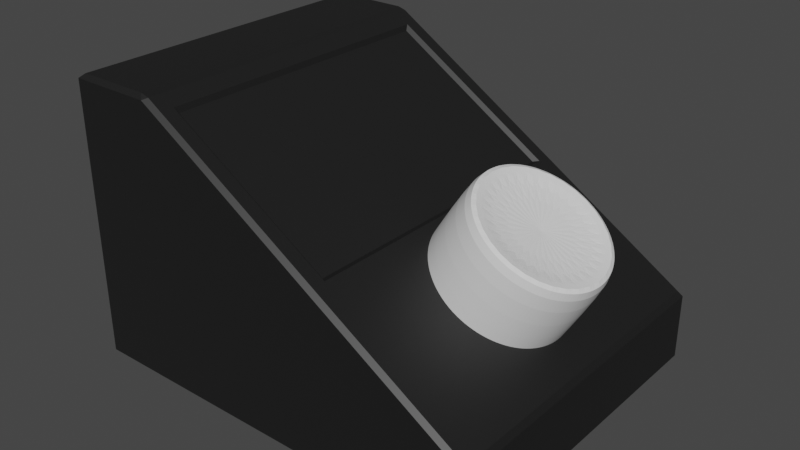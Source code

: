 # Source: button.blend  (saved by Blender 2.80.44; exported with 4.5.12 LTS)
import bpy
from mathutils import Matrix  # noqa: F401  (used for matrix-valued properties, if any)

bpy.ops.wm.read_factory_settings(use_empty=True)
scene = bpy.context.scene
scene.name = 'Scene'

# ---- collections
col_collection = bpy.data.collections.new('Collection'); scene.collection.children.link(col_collection)

# ---- materials (node trees are filled in below, after node groups)
mat_basematerial = bpy.data.materials.new('BaseMaterial')
mat_basematerial.alpha_threshold = 0.0
mat_basematerial.use_transparent_shadow = False
mat_basematerial.roughness = 0.5
mat_basematerial.line_color = (0.0, 0.0, 0.0, 1.0)
mat_buttonmaterial = bpy.data.materials.new('ButtonMaterial')
mat_buttonmaterial.use_transparent_shadow = False
mat_buttonmaterial.roughness = 0.25

# ---- material node trees
mat_basematerial.use_nodes = True; mat_basematerial.node_tree.nodes.clear()
_N = mat_basematerial.node_tree.nodes; _L = mat_basematerial.node_tree.links
n0 = _N.new('ShaderNodeOutputMaterial'); n0.name = 'Material Output'; n0.location = (300, 300)
n1 = _N.new('ShaderNodeBsdfPrincipled'); n1.name = 'Principled BSDF'; n1.location = (10, 300)
n1.distribution = 'GGX'
n1.subsurface_method = 'BURLEY'
n1.inputs[0].default_value = (0.01109, 0.01109, 0.01109, 1.0)
n1.inputs[3].default_value = 1.45
_L.new(n1.outputs[0], n0.inputs[0])
n0.is_active_output = True
mat_buttonmaterial.use_nodes = True; mat_buttonmaterial.node_tree.nodes.clear()
_N = mat_buttonmaterial.node_tree.nodes; _L = mat_buttonmaterial.node_tree.links
n0 = _N.new('ShaderNodeOutputMaterial'); n0.name = 'Material Output'; n0.location = (300, 300)
n1 = _N.new('ShaderNodeBsdfPrincipled'); n1.name = 'Principled BSDF'; n1.location = (10, 300)
n1.distribution = 'GGX'
n1.subsurface_method = 'BURLEY'
n1.inputs[3].default_value = 1.45
_L.new(n1.outputs[0], n0.inputs[0])
n0.is_active_output = True

# ---- world
world_world = bpy.data.worlds.new('World'); scene.world = world_world
world_world.use_nodes = True; world_world.node_tree.nodes.clear()
_N = world_world.node_tree.nodes; _L = world_world.node_tree.links
n0 = _N.new('ShaderNodeOutputWorld'); n0.name = 'World Output'; n0.location = (300, 300)
n1 = _N.new('ShaderNodeBackground'); n1.name = 'Background'; n1.location = (10, 300)
n1.inputs[0].default_value = (0.05088, 0.05088, 0.05088, 1.0)
_L.new(n1.outputs[0], n0.inputs[0])
n0.is_active_output = True
world_world.color = (0.05088, 0.05088, 0.05088)
world_world.use_sun_shadow = False
world_world.sun_shadow_jitter_overblur = 0.0

# ---- meshes
me_cube = bpy.data.meshes.new('Cube')
me_cube.from_pydata([(1.0, -1.2, -1.0), (1.0, 1.2, -1.0), (-1.0, -1.2, -1.0), (-1.0, 1.2, -1.0), (-1.5, -1.2, -1.0), (-1.5, 1.2, -1.0), (1.0, -1.2, -0.5295), (1.0, 1.2, -0.5295), (-1.028, -1.167, 1.0), (-1.0, -1.2, 0.9706), (-1.028, 1.167, 1.0), (-1.0, 1.2, 0.9706), (-1.472, 1.167, 1.0), (-1.5, 1.2, 0.9707), (-1.472, -1.167, 1.0), (-1.5, -1.2, 0.9707), (0.9778, 1.167, -0.4834), (-0.9778, 1.167, 0.9834), (0.9778, -1.167, -0.4834), (-0.9778, -1.167, 0.9834), (0.05249, 1.045, 0.1785), (-0.8827, 1.045, 0.88), (0.05249, -1.045, 0.1785), (-0.8827, -1.045, 0.88), (0.08514, -1.07, 0.186), (0.08514, 1.07, 0.186), (-0.8927, -1.07, 0.9195), (-0.8927, 1.07, 0.9195)], [], [(1, 7, 11, 3), (9, 2, 4, 15), (3, 11, 13, 5), (2, 0, 1, 3), (26, 24, 18, 19), (0, 6, 7, 1), (10, 8, 14, 12), (5, 13, 15, 4), (2, 3, 5, 4), (8, 19, 9), (17, 10, 11), (16, 17, 11, 7), (18, 16, 7, 6), (17, 19, 8, 10), (19, 18, 6, 9), (12, 14, 15, 13), (9, 15, 14, 8), (13, 11, 10, 12), (2, 9, 6, 0), (22, 23, 21, 20), (24, 25, 16, 18), (27, 26, 19, 17), (25, 27, 17, 16), (20, 21, 27, 25), (22, 20, 25, 24), (21, 23, 26, 27), (23, 22, 24, 26)])
_uv = me_cube.uv_layers.new(name='UVMap')
_uv.uv.foreach_set('vector', [0.375, 0.25, 0.6102, 0.25, 0.6213, 0.5, 0.375, 0.5, 0.8713, 0.5, 0.625, 0.5, 0.625, 0.5, 0.8713, 0.5, 0.375, 0.5, 0.6213, 0.5, 0.6213, 0.5, 0.375, 0.5, 0.375, 0.75, 0.625, 0.75, 0.625, 1.0, 0.375, 1.0, 0.6116, 0.01455, 0.4096, 0.01455, 0.3778, 0.003467, 0.6222, 0.003467, 0.125, 0.5, 0.3602, 0.5, 0.3602, 0.75, 0.125, 0.75, 0.625, 0.2465, 0.625, 0.003467, 0.625, 0.003467, 0.625, 0.2465, 0.375, 0.5, 0.6213, 0.5, 0.6213, 0.75, 0.375, 0.75, 0.375, 0.75, 0.375, 1.0, 0.375, 1.0, 0.375, 0.75, 0.625, 0.003467, 0.625, 0.003467, 0.625, 0.0, 0.6222, 0.2465, 0.625, 0.2465, 0.6232, 0.25, 0.3778, 0.2465, 0.6222, 0.2465, 0.6232, 0.25, 0.375, 0.25, 0.3778, 0.003467, 0.3778, 0.2465, 0.375, 0.25, 0.375, 0.0, 0.6222, 0.2465, 0.6222, 0.003467, 0.625, 0.003467, 0.625, 0.2465, 0.6222, 0.003467, 0.3778, 0.003467, 0.375, 0.0, 0.6232, 0.0, 0.625, 0.2465, 0.625, 0.003467, 0.625, 0.0, 0.625, 0.25, 0.8713, 0.5, 0.8713, 0.5, 0.875, 0.5, 0.875, 0.5, 0.6213, 0.5, 0.6213, 0.5, 0.625, 0.5, 0.625, 0.5, 0.625, 0.5, 0.8713, 0.5, 0.8602, 0.75, 0.625, 0.75, 0.3912, 0.01741, 0.6088, 0.01741, 0.6088, 0.2326, 0.3912, 0.2326, 0.3909, 0.0148, 0.3909, 0.2352, 0.3778, 0.2465, 0.3778, 0.003467, 0.6116, 0.2354, 0.6116, 0.01455, 0.6222, 0.003467, 0.6222, 0.2465, 0.4096, 0.2355, 0.6116, 0.2354, 0.6222, 0.2465, 0.3778, 0.2465, 0.3912, 0.2326, 0.6088, 0.2326, 0.6116, 0.2354, 0.4096, 0.2355, 0.3912, 0.01741, 0.3912, 0.2326, 0.3909, 0.2352, 0.3909, 0.0148, 0.6088, 0.2326, 0.6088, 0.01741, 0.6116, 0.01455, 0.6116, 0.2354, 0.6088, 0.01741, 0.3912, 0.01741, 0.4096, 0.01455, 0.6116, 0.01455])
me_cube.materials.append(mat_basematerial)
me_cube.use_remesh_preserve_volume = False
me_cube.use_remesh_preserve_attributes = False
me_cube.use_mirror_vertex_groups = False
me_cube.update()
me_cylinder = bpy.data.meshes.new('Cylinder')
me_cylinder.from_pydata([(0.0, 0.5, 2.277), (-3.356e-08, 0.4121, 3.503), (0.09755, 0.4904, 2.277), (0.0804, 0.4042, 3.503), (0.1913, 0.4619, 2.277), (0.1577, 0.3807, 3.503), (0.2778, 0.4157, 2.277), (0.2289, 0.3426, 3.503), (0.3536, 0.3536, 2.277), (0.2914, 0.2914, 3.503), (0.4157, 0.2778, 2.277), (0.3426, 0.2289, 3.503), (0.4619, 0.1913, 2.277), (0.3807, 0.1577, 3.503), (0.4904, 0.09755, 2.277), (0.4042, 0.0804, 3.503), (0.5, 3.775e-08, 2.277), (0.4121, 2.426e-08, 3.503), (0.4904, -0.09755, 2.277), (0.4042, -0.0804, 3.503), (0.4619, -0.1913, 2.277), (0.3807, -0.1577, 3.503), (0.4157, -0.2778, 2.277), (0.3426, -0.2289, 3.503), (0.3536, -0.3536, 2.277), (0.2914, -0.2914, 3.503), (0.2778, -0.4157, 2.277), (0.2289, -0.3426, 3.503), (0.1913, -0.4619, 2.277), (0.1577, -0.3807, 3.503), (0.09755, -0.4904, 2.277), (0.0804, -0.4042, 3.503), (-1.629e-07, -0.5, 2.277), (-1.359e-07, -0.4121, 3.503), (-0.09755, -0.4904, 2.277), (-0.0804, -0.4042, 3.503), (-0.1913, -0.4619, 2.277), (-0.1577, -0.3807, 3.503), (-0.2778, -0.4157, 2.277), (-0.2289, -0.3426, 3.503), (-0.3536, -0.3536, 2.277), (-0.2914, -0.2914, 3.503), (-0.4157, -0.2778, 2.277), (-0.3426, -0.2289, 3.503), (-0.4619, -0.1913, 2.277), (-0.3807, -0.1577, 3.503), (-0.4904, -0.09754, 2.277), (-0.4042, -0.0804, 3.503), (-0.5, 4.828e-07, 2.277), (-0.4121, 4.025e-07, 3.503), (-0.4904, 0.09755, 2.277), (-0.4042, 0.0804, 3.503), (-0.4619, 0.1913, 2.277), (-0.3807, 0.1577, 3.503), (-0.4157, 0.2778, 2.277), (-0.3426, 0.2289, 3.503), (-0.3536, 0.3536, 2.277), (-0.2914, 0.2914, 3.503), (-0.2778, 0.4157, 2.277), (-0.2289, 0.3426, 3.503), (-0.1913, 0.4619, 2.277), (-0.1577, 0.3807, 3.503), (-0.09754, 0.4904, 2.277), (-0.0804, 0.4042, 3.503), (0.09755, 0.4904, 3.777), (0.0, 0.5, 3.777), (0.1913, 0.4619, 3.777), (0.2778, 0.4157, 3.777), (0.3536, 0.3536, 3.777), (0.4157, 0.2778, 3.777), (0.4619, 0.1913, 3.777), (0.4904, 0.09755, 3.777), (0.5, 3.775e-08, 3.777), (0.4904, -0.09755, 3.777), (0.4619, -0.1913, 3.777), (0.4157, -0.2778, 3.777), (0.3536, -0.3536, 3.777), (0.2778, -0.4157, 3.777), (0.1913, -0.4619, 3.777), (0.09755, -0.4904, 3.777), (-1.629e-07, -0.5, 3.777), (-0.09755, -0.4904, 3.777), (-0.1913, -0.4619, 3.777), (-0.2778, -0.4157, 3.777), (-0.3536, -0.3536, 3.777), (-0.4157, -0.2778, 3.777), (-0.4619, -0.1913, 3.777), (-0.4904, -0.09754, 3.777), (-0.5, 4.828e-07, 3.777), (-0.4904, 0.09755, 3.777), (-0.4619, 0.1913, 3.777), (-0.4157, 0.2778, 3.777), (-0.3536, 0.3536, 3.777), (-0.2778, 0.4157, 3.777), (-0.1913, 0.4619, 3.777), (-0.09754, 0.4904, 3.777), (0.0, 0.5, 2.172), (0.09755, 0.4904, 2.172), (0.1913, 0.4619, 2.172), (0.2778, 0.4157, 2.172), (0.3536, 0.3536, 2.172), (0.4157, 0.2778, 2.172), (0.4619, 0.1913, 2.172), (0.4904, 0.09755, 2.172), (0.5, 3.775e-08, 2.172), (0.4904, -0.09755, 2.172), (0.4619, -0.1913, 2.172), (0.4157, -0.2778, 2.172), (0.3536, -0.3536, 2.172), (0.2778, -0.4157, 2.172), (0.1913, -0.4619, 2.172), (0.09755, -0.4904, 2.172), (-1.629e-07, -0.5, 2.172), (-0.09755, -0.4904, 2.172), (-0.1913, -0.4619, 2.172), (-0.2778, -0.4157, 2.172), (-0.3536, -0.3536, 2.172), (-0.4157, -0.2778, 2.172), (-0.4619, -0.1913, 2.172), (-0.4904, -0.09754, 2.172), (-0.5, 4.828e-07, 2.172), (-0.4904, 0.09755, 2.172), (-0.4619, 0.1913, 2.172), (-0.4157, 0.2778, 2.172), (-0.3536, 0.3536, 2.172), (-0.2778, 0.4157, 2.172), (-0.1913, 0.4619, 2.172), (-0.09754, 0.4904, 2.172)], [], [(0, 65, 64, 2), (2, 64, 66, 4), (4, 66, 67, 6), (6, 67, 68, 8), (8, 68, 69, 10), (10, 69, 70, 12), (12, 70, 71, 14), (14, 71, 72, 16), (16, 72, 73, 18), (18, 73, 74, 20), (20, 74, 75, 22), (22, 75, 76, 24), (24, 76, 77, 26), (26, 77, 78, 28), (28, 78, 79, 30), (30, 79, 80, 32), (32, 80, 81, 34), (34, 81, 82, 36), (36, 82, 83, 38), (38, 83, 84, 40), (40, 84, 85, 42), (42, 85, 86, 44), (44, 86, 87, 46), (46, 87, 88, 48), (48, 88, 89, 50), (50, 89, 90, 52), (52, 90, 91, 54), (54, 91, 92, 56), (56, 92, 93, 58), (58, 93, 94, 60), (3, 1, 63, 61, 59, 57, 55, 53, 51, 49, 47, 45, 43, 41, 39, 37, 35, 33, 31, 29, 27, 25, 23, 21, 19, 17, 15, 13, 11, 9, 7, 5), (60, 94, 95, 62), (62, 95, 65, 0), (18, 20, 106, 105), (1, 3, 64, 65), (3, 5, 66, 64), (5, 7, 67, 66), (7, 9, 68, 67), (9, 11, 69, 68), (11, 13, 70, 69), (13, 15, 71, 70), (15, 17, 72, 71), (17, 19, 73, 72), (19, 21, 74, 73), (21, 23, 75, 74), (23, 25, 76, 75), (25, 27, 77, 76), (27, 29, 78, 77), (29, 31, 79, 78), (31, 33, 80, 79), (33, 35, 81, 80), (35, 37, 82, 81), (37, 39, 83, 82), (39, 41, 84, 83), (41, 43, 85, 84), (43, 45, 86, 85), (45, 47, 87, 86), (47, 49, 88, 87), (49, 51, 89, 88), (51, 53, 90, 89), (53, 55, 91, 90), (55, 57, 92, 91), (57, 59, 93, 92), (59, 61, 94, 93), (61, 63, 95, 94), (63, 1, 65, 95), (96, 97, 98, 99, 100, 101, 102, 103, 104, 105, 106, 107, 108, 109, 110, 111, 112, 113, 114, 115, 116, 117, 118, 119, 120, 121, 122, 123, 124, 125, 126, 127), (36, 38, 115, 114), (54, 56, 124, 123), (10, 12, 102, 101), (28, 30, 111, 110), (46, 48, 120, 119), (2, 4, 98, 97), (20, 22, 107, 106), (38, 40, 116, 115), (56, 58, 125, 124), (12, 14, 103, 102), (30, 32, 112, 111), (48, 50, 121, 120), (4, 6, 99, 98), (22, 24, 108, 107), (40, 42, 117, 116), (58, 60, 126, 125), (14, 16, 104, 103), (32, 34, 113, 112), (50, 52, 122, 121), (6, 8, 100, 99), (24, 26, 109, 108), (42, 44, 118, 117), (60, 62, 127, 126), (16, 18, 105, 104), (34, 36, 114, 113), (52, 54, 123, 122), (8, 10, 101, 100), (26, 28, 110, 109), (44, 46, 119, 118), (0, 2, 97, 96), (62, 0, 96, 127)])
_uv = me_cylinder.uv_layers.new(name='UVMap')
_uv.uv.foreach_set('vector', [1.0, 0.5, 1.0, 1.0, 0.9688, 1.0, 0.9688, 0.5, 0.9688, 0.5, 0.9688, 1.0, 0.9375, 1.0, 0.9375, 0.5, 0.9375, 0.5, 0.9375, 1.0, 0.9062, 1.0, 0.9062, 0.5, 0.9062, 0.5, 0.9062, 1.0, 0.875, 1.0, 0.875, 0.5, 0.875, 0.5, 0.875, 1.0, 0.8438, 1.0, 0.8438, 0.5, 0.8438, 0.5, 0.8438, 1.0, 0.8125, 1.0, 0.8125, 0.5, 0.8125, 0.5, 0.8125, 1.0, 0.7812, 1.0, 0.7812, 0.5, 0.7812, 0.5, 0.7812, 1.0, 0.75, 1.0, 0.75, 0.5, 0.75, 0.5, 0.75, 1.0, 0.7188, 1.0, 0.7188, 0.5, 0.7188, 0.5, 0.7188, 1.0, 0.6875, 1.0, 0.6875, 0.5, 0.6875, 0.5, 0.6875, 1.0, 0.6562, 1.0, 0.6562, 0.5, 0.6562, 0.5, 0.6562, 1.0, 0.625, 1.0, 0.625, 0.5, 0.625, 0.5, 0.625, 1.0, 0.5938, 1.0, 0.5938, 0.5, 0.5938, 0.5, 0.5938, 1.0, 0.5625, 1.0, 0.5625, 0.5, 0.5625, 0.5, 0.5625, 1.0, 0.5312, 1.0, 0.5312, 0.5, 0.5312, 0.5, 0.5312, 1.0, 0.5, 1.0, 0.5, 0.5, 0.5, 0.5, 0.5, 1.0, 0.4688, 1.0, 0.4688, 0.5, 0.4688, 0.5, 0.4688, 1.0, 0.4375, 1.0, 0.4375, 0.5, 0.4375, 0.5, 0.4375, 1.0, 0.4062, 1.0, 0.4062, 0.5, 0.4062, 0.5, 0.4062, 1.0, 0.375, 1.0, 0.375, 0.5, 0.375, 0.5, 0.375, 1.0, 0.3438, 1.0, 0.3438, 0.5, 0.3438, 0.5, 0.3438, 1.0, 0.3125, 1.0, 0.3125, 0.5, 0.3125, 0.5, 0.3125, 1.0, 0.2812, 1.0, 0.2812, 0.5, 0.2812, 0.5, 0.2812, 1.0, 0.25, 1.0, 0.25, 0.5, 0.25, 0.5, 0.25, 1.0, 0.2188, 1.0, 0.2188, 0.5, 0.2188, 0.5, 0.2188, 1.0, 0.1875, 1.0, 0.1875, 0.5, 0.1875, 0.5, 0.1875, 1.0, 0.1562, 1.0, 0.1562, 0.5, 0.1562, 0.5, 0.1562, 1.0, 0.125, 1.0, 0.125, 0.5, 0.125, 0.5, 0.125, 1.0, 0.09375, 1.0, 0.09375, 0.5, 0.09375, 0.5, 0.09375, 1.0, 0.0625, 1.0, 0.0625, 0.5, 0.2886, 0.444, 0.25, 0.4478, 0.2114, 0.444, 0.1743, 0.4327, 0.1401, 0.4145, 0.1101, 0.3899, 0.08553, 0.3599, 0.06725, 0.3257, 0.05599, 0.2886, 0.05219, 0.25, 0.05599, 0.2114, 0.06725, 0.1743, 0.08553, 0.1401, 0.1101, 0.1101, 0.1401, 0.08553, 0.1743, 0.06725, 0.2114, 0.05599, 0.25, 0.05219, 0.2886, 0.05599, 0.3257, 0.06725, 0.3599, 0.08553, 0.3899, 0.1101, 0.4145, 0.1401, 0.4327, 0.1743, 0.444, 0.2114, 0.4478, 0.25, 0.444, 0.2886, 0.4327, 0.3257, 0.4145, 0.3599, 0.3899, 0.3899, 0.3599, 0.4145, 0.3257, 0.4327, 0.0625, 0.5, 0.0625, 1.0, 0.03125, 1.0, 0.03125, 0.5, 0.03125, 0.5, 0.03125, 1.0, 0.0, 1.0, 0.0, 0.5, 0.7188, 0.5, 0.6875, 0.5, 0.6875, 0.5, 0.7188, 0.5, 0.25, 0.4478, 0.2886, 0.444, 0.2968, 0.4854, 0.25, 0.49, 0.2886, 0.444, 0.3257, 0.4327, 0.3418, 0.4717, 0.2968, 0.4854, 0.3257, 0.4327, 0.3599, 0.4145, 0.3833, 0.4496, 0.3418, 0.4717, 0.3599, 0.4145, 0.3899, 0.3899, 0.4197, 0.4197, 0.3833, 0.4496, 0.3899, 0.3899, 0.4145, 0.3599, 0.4496, 0.3833, 0.4197, 0.4197, 0.4145, 0.3599, 0.4327, 0.3257, 0.4717, 0.3418, 0.4496, 0.3833, 0.4327, 0.3257, 0.444, 0.2886, 0.4854, 0.2968, 0.4717, 0.3418, 0.444, 0.2886, 0.4478, 0.25, 0.49, 0.25, 0.4854, 0.2968, 0.4478, 0.25, 0.444, 0.2114, 0.4854, 0.2032, 0.49, 0.25, 0.444, 0.2114, 0.4327, 0.1743, 0.4717, 0.1582, 0.4854, 0.2032, 0.4327, 0.1743, 0.4145, 0.1401, 0.4496, 0.1167, 0.4717, 0.1582, 0.4145, 0.1401, 0.3899, 0.1101, 0.4197, 0.08029, 0.4496, 0.1167, 0.3899, 0.1101, 0.3599, 0.08553, 0.3833, 0.05045, 0.4197, 0.08029, 0.3599, 0.08553, 0.3257, 0.06725, 0.3418, 0.02827, 0.3833, 0.05045, 0.3257, 0.06725, 0.2886, 0.05599, 0.2968, 0.01461, 0.3418, 0.02827, 0.2886, 0.05599, 0.25, 0.05219, 0.25, 0.01, 0.2968, 0.01461, 0.25, 0.05219, 0.2114, 0.05599, 0.2032, 0.01461, 0.25, 0.01, 0.2114, 0.05599, 0.1743, 0.06725, 0.1582, 0.02827, 0.2032, 0.01461, 0.1743, 0.06725, 0.1401, 0.08553, 0.1167, 0.05045, 0.1582, 0.02827, 0.1401, 0.08553, 0.1101, 0.1101, 0.08029, 0.08029, 0.1167, 0.05045, 0.1101, 0.1101, 0.08553, 0.1401, 0.05045, 0.1167, 0.08029, 0.08029, 0.08553, 0.1401, 0.06725, 0.1743, 0.02827, 0.1582, 0.05045, 0.1167, 0.06725, 0.1743, 0.05599, 0.2114, 0.01461, 0.2032, 0.02827, 0.1582, 0.05599, 0.2114, 0.05219, 0.25, 0.01, 0.25, 0.01461, 0.2032, 0.05219, 0.25, 0.05599, 0.2886, 0.01461, 0.2968, 0.01, 0.25, 0.05599, 0.2886, 0.06725, 0.3257, 0.02827, 0.3418, 0.01461, 0.2968, 0.06725, 0.3257, 0.08553, 0.3599, 0.05045, 0.3833, 0.02827, 0.3418, 0.08553, 0.3599, 0.1101, 0.3899, 0.08029, 0.4197, 0.05045, 0.3833, 0.1101, 0.3899, 0.1401, 0.4145, 0.1167, 0.4496, 0.08029, 0.4197, 0.1401, 0.4145, 0.1743, 0.4327, 0.1582, 0.4717, 0.1167, 0.4496, 0.1743, 0.4327, 0.2114, 0.444, 0.2032, 0.4854, 0.1582, 0.4717, 0.2114, 0.444, 0.25, 0.4478, 0.25, 0.49, 0.2032, 0.4854, 0.75, 0.49, 0.7968, 0.4854, 0.8418, 0.4717, 0.8833, 0.4496, 0.9197, 0.4197, 0.9496, 0.3833, 0.9717, 0.3418, 0.9854, 0.2968, 0.99, 0.25, 0.9854, 0.2032, 0.9717, 0.1582, 0.9496, 0.1167, 0.9197, 0.08029, 0.8833, 0.05045, 0.8418, 0.02827, 0.7968, 0.01461, 0.75, 0.01, 0.7032, 0.01461, 0.6582, 0.02827, 0.6167, 0.05045, 0.5803, 0.08029, 0.5504, 0.1167, 0.5283, 0.1582, 0.5146, 0.2032, 0.51, 0.25, 0.5146, 0.2968, 0.5283, 0.3418, 0.5504, 0.3833, 0.5803, 0.4197, 0.6167, 0.4496, 0.6582, 0.4717, 0.7032, 0.4854, 0.4375, 0.5, 0.4062, 0.5, 0.4062, 0.5, 0.4375, 0.5, 0.1562, 0.5, 0.125, 0.5, 0.125, 0.5, 0.1562, 0.5, 0.8438, 0.5, 0.8125, 0.5, 0.8125, 0.5, 0.8438, 0.5, 0.5625, 0.5, 0.5312, 0.5, 0.5312, 0.5, 0.5625, 0.5, 0.2812, 0.5, 0.25, 0.5, 0.25, 0.5, 0.2812, 0.5, 0.9688, 0.5, 0.9375, 0.5, 0.9375, 0.5, 0.9688, 0.5, 0.6875, 0.5, 0.6562, 0.5, 0.6562, 0.5, 0.6875, 0.5, 0.4062, 0.5, 0.375, 0.5, 0.375, 0.5, 0.4062, 0.5, 0.125, 0.5, 0.09375, 0.5, 0.09375, 0.5, 0.125, 0.5, 0.8125, 0.5, 0.7812, 0.5, 0.7812, 0.5, 0.8125, 0.5, 0.5312, 0.5, 0.5, 0.5, 0.5, 0.5, 0.5312, 0.5, 0.25, 0.5, 0.2188, 0.5, 0.2188, 0.5, 0.25, 0.5, 0.9375, 0.5, 0.9062, 0.5, 0.9062, 0.5, 0.9375, 0.5, 0.6562, 0.5, 0.625, 0.5, 0.625, 0.5, 0.6562, 0.5, 0.375, 0.5, 0.3438, 0.5, 0.3438, 0.5, 0.375, 0.5, 0.09375, 0.5, 0.0625, 0.5, 0.0625, 0.5, 0.09375, 0.5, 0.7812, 0.5, 0.75, 0.5, 0.75, 0.5, 0.7812, 0.5, 0.5, 0.5, 0.4688, 0.5, 0.4688, 0.5, 0.5, 0.5, 0.2188, 0.5, 0.1875, 0.5, 0.1875, 0.5, 0.2188, 0.5, 0.9062, 0.5, 0.875, 0.5, 0.875, 0.5, 0.9062, 0.5, 0.625, 0.5, 0.5938, 0.5, 0.5938, 0.5, 0.625, 0.5, 0.3438, 0.5, 0.3125, 0.5, 0.3125, 0.5, 0.3438, 0.5, 0.0625, 0.5, 0.03125, 0.5, 0.03125, 0.5, 0.0625, 0.5, 0.75, 0.5, 0.7188, 0.5, 0.7188, 0.5, 0.75, 0.5, 0.4688, 0.5, 0.4375, 0.5, 0.4375, 0.5, 0.4688, 0.5, 0.1875, 0.5, 0.1562, 0.5, 0.1562, 0.5, 0.1875, 0.5, 0.875, 0.5, 0.8438, 0.5, 0.8438, 0.5, 0.875, 0.5, 0.5938, 0.5, 0.5625, 0.5, 0.5625, 0.5, 0.5938, 0.5, 0.3125, 0.5, 0.2812, 0.5, 0.2812, 0.5, 0.3125, 0.5, 1.0, 0.5, 0.9688, 0.5, 0.9688, 0.5, 1.0, 0.5, 0.03125, 0.5, 0.0, 0.5, 0.0, 0.5, 0.03125, 0.5])
me_cylinder.materials.append(mat_buttonmaterial)
me_cylinder.use_remesh_preserve_volume = False
me_cylinder.use_remesh_preserve_attributes = False
me_cylinder.use_mirror_vertex_groups = False
me_cylinder.update()

# ---- objects
ob_base = bpy.data.objects.new('Base', me_cube)
ob_button = bpy.data.objects.new('Button', me_cylinder)

# ---- transforms, parenting, visibility, modifiers, constraints
ob_base.location = (0.3053, -8.124e-09, 0.0)
ob_base.scale = (1.2, 1.0, 1.0)
ob_base.lock_rotations_4d = False
ob_base.empty_display_type = 'ARROWS'
ob_base.lineart.crease_threshold = 0.0
ob_button.location = (0.1938, 8.124e-09, -1.184)
ob_button.rotation_euler = (4.747e-08, 0.5525, 1.666e-07)
ob_button.scale = (1.0, 1.0, 0.5)
ob_button.lineart.crease_threshold = 0.0
_m = ob_button.modifiers.new('Subdivision', 'SUBSURF')
_m.uv_smooth = 'PRESERVE_CORNERS'
_m.show_only_control_edges = False

# ---- collection membership
col_collection.objects.link(ob_base)
col_collection.objects.link(ob_button)

# ---- scene / render settings (as saved in the file)
scene.frame_start = 1; scene.frame_end = 250; scene.frame_set(1)
scene.render.engine = 'BLENDER_EEVEE_NEXT'
scene.cycles.use_denoising = False
scene.cycles.samples = 128
scene.cycles.sampling_pattern = 'TABULATED_SOBOL'
scene.cycles.use_adaptive_sampling = False
scene.cycles.use_light_tree = False
scene.view_settings.view_transform = 'Filmic'
bpy.context.view_layer.update()

# ---- added for rendering (the .blend has no active camera and no usable light): camera, sun
cam_auto = bpy.data.cameras.new('AutoCamera')
cam_auto.lens = 50.0
cam_auto.sensor_width = 36.0
cam_auto.clip_end = 1000.0
ob_auto_camera = bpy.data.objects.new('AutoCamera', cam_auto)
scene.collection.objects.link(ob_auto_camera)
ob_auto_camera.location = (4.1333, -4.89053, 3.26035)
ob_auto_camera.rotation_euler = (1.09748, -7.21219e-08, 0.694738)
scene.camera = ob_auto_camera
light_auto_sun = bpy.data.lights.new('AutoSun', 'SUN')
light_auto_sun.energy = 3.0
light_auto_sun.angle = 0.0523599
ob_auto_sun = bpy.data.objects.new('AutoSun', light_auto_sun)
scene.collection.objects.link(ob_auto_sun)
ob_auto_sun.rotation_euler = (0.872665, 0.174533, 0.523599)
bpy.context.view_layer.update()

